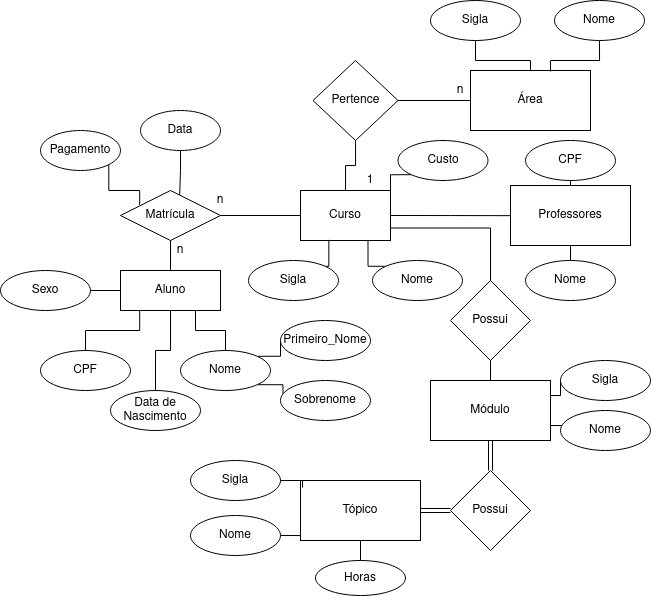

The diagram above was exported from draw.io. Its source (the exported page's mxGraphModel, read from the mxfile embedded in the PNG):
<mxGraphModel dx="1848" dy="1748" grid="1" gridSize="10" guides="1" tooltips="1" connect="1" arrows="1" fold="1" page="1" pageScale="1" pageWidth="827" pageHeight="1169" math="0" shadow="0">
  <root>
    <mxCell id="WIyWlLk6GJQsqaUBKTNV-0" />
    <mxCell id="WIyWlLk6GJQsqaUBKTNV-1" parent="WIyWlLk6GJQsqaUBKTNV-0" />
    <mxCell id="-fIu6Vg0NTpEici0uebA-4" value="" style="edgeStyle=orthogonalEdgeStyle;rounded=0;orthogonalLoop=1;jettySize=auto;html=1;endArrow=none;endFill=0;" edge="1" parent="WIyWlLk6GJQsqaUBKTNV-1" source="-fIu6Vg0NTpEici0uebA-0" target="-fIu6Vg0NTpEici0uebA-3">
      <mxGeometry relative="1" as="geometry" />
    </mxCell>
    <mxCell id="-fIu6Vg0NTpEici0uebA-24" style="edgeStyle=orthogonalEdgeStyle;rounded=0;orthogonalLoop=1;jettySize=auto;html=1;exitX=1;exitY=0.5;exitDx=0;exitDy=0;endArrow=none;endFill=0;strokeColor=#000000;" edge="1" parent="WIyWlLk6GJQsqaUBKTNV-1" source="-fIu6Vg0NTpEici0uebA-0">
      <mxGeometry relative="1" as="geometry">
        <mxPoint x="370" y="205.16666666666674" as="targetPoint" />
      </mxGeometry>
    </mxCell>
    <mxCell id="-fIu6Vg0NTpEici0uebA-0" value="Curso" style="rounded=0;whiteSpace=wrap;html=1;" vertex="1" parent="WIyWlLk6GJQsqaUBKTNV-1">
      <mxGeometry x="160" y="180" width="90" height="50" as="geometry" />
    </mxCell>
    <mxCell id="-fIu6Vg0NTpEici0uebA-6" value="" style="edgeStyle=orthogonalEdgeStyle;rounded=0;orthogonalLoop=1;jettySize=auto;html=1;endArrow=none;endFill=0;" edge="1" parent="WIyWlLk6GJQsqaUBKTNV-1" source="-fIu6Vg0NTpEici0uebA-1" target="-fIu6Vg0NTpEici0uebA-0">
      <mxGeometry relative="1" as="geometry" />
    </mxCell>
    <mxCell id="-fIu6Vg0NTpEici0uebA-1" value="Matrícula" style="rhombus;whiteSpace=wrap;html=1;" vertex="1" parent="WIyWlLk6GJQsqaUBKTNV-1">
      <mxGeometry x="-20" y="180" width="100" height="50" as="geometry" />
    </mxCell>
    <mxCell id="-fIu6Vg0NTpEici0uebA-8" value="" style="edgeStyle=orthogonalEdgeStyle;rounded=0;orthogonalLoop=1;jettySize=auto;html=1;endArrow=none;endFill=0;" edge="1" parent="WIyWlLk6GJQsqaUBKTNV-1" source="-fIu6Vg0NTpEici0uebA-3" target="-fIu6Vg0NTpEici0uebA-7">
      <mxGeometry relative="1" as="geometry" />
    </mxCell>
    <mxCell id="-fIu6Vg0NTpEici0uebA-3" value="Pertence" style="rhombus;whiteSpace=wrap;html=1;" vertex="1" parent="WIyWlLk6GJQsqaUBKTNV-1">
      <mxGeometry x="172.5" y="50" width="85" height="80" as="geometry" />
    </mxCell>
    <mxCell id="-fIu6Vg0NTpEici0uebA-7" value="Área" style="rounded=0;whiteSpace=wrap;html=1;" vertex="1" parent="WIyWlLk6GJQsqaUBKTNV-1">
      <mxGeometry x="330" y="60" width="120" height="60" as="geometry" />
    </mxCell>
    <mxCell id="-fIu6Vg0NTpEici0uebA-9" value="n" style="text;html=1;strokeColor=none;fillColor=none;align=center;verticalAlign=middle;whiteSpace=wrap;rounded=0;" vertex="1" parent="WIyWlLk6GJQsqaUBKTNV-1">
      <mxGeometry x="300" y="70" width="40" height="20" as="geometry" />
    </mxCell>
    <mxCell id="-fIu6Vg0NTpEici0uebA-10" value="1" style="text;html=1;strokeColor=none;fillColor=none;align=center;verticalAlign=middle;whiteSpace=wrap;rounded=0;" vertex="1" parent="WIyWlLk6GJQsqaUBKTNV-1">
      <mxGeometry x="210" y="160" width="40" height="20" as="geometry" />
    </mxCell>
    <mxCell id="-fIu6Vg0NTpEici0uebA-15" style="edgeStyle=orthogonalEdgeStyle;rounded=0;orthogonalLoop=1;jettySize=auto;html=1;endArrow=none;endFill=0;strokeColor=#000000;" edge="1" parent="WIyWlLk6GJQsqaUBKTNV-1" source="-fIu6Vg0NTpEici0uebA-13" target="-fIu6Vg0NTpEici0uebA-7">
      <mxGeometry relative="1" as="geometry" />
    </mxCell>
    <mxCell id="-fIu6Vg0NTpEici0uebA-13" value="&lt;div&gt;Sigla&lt;/div&gt;" style="ellipse;whiteSpace=wrap;html=1;" vertex="1" parent="WIyWlLk6GJQsqaUBKTNV-1">
      <mxGeometry x="290" y="-10" width="90" height="40" as="geometry" />
    </mxCell>
    <mxCell id="-fIu6Vg0NTpEici0uebA-16" style="edgeStyle=orthogonalEdgeStyle;rounded=0;orthogonalLoop=1;jettySize=auto;html=1;exitX=0.5;exitY=1;exitDx=0;exitDy=0;endArrow=none;endFill=0;strokeColor=#000000;entryX=0.667;entryY=0.017;entryDx=0;entryDy=0;entryPerimeter=0;" edge="1" parent="WIyWlLk6GJQsqaUBKTNV-1" source="-fIu6Vg0NTpEici0uebA-14" target="-fIu6Vg0NTpEici0uebA-7">
      <mxGeometry relative="1" as="geometry">
        <mxPoint x="400" y="-10" as="targetPoint" />
        <Array as="points">
          <mxPoint x="459" y="50" />
          <mxPoint x="410" y="50" />
        </Array>
      </mxGeometry>
    </mxCell>
    <mxCell id="-fIu6Vg0NTpEici0uebA-14" value="Nome" style="ellipse;whiteSpace=wrap;html=1;" vertex="1" parent="WIyWlLk6GJQsqaUBKTNV-1">
      <mxGeometry x="414" y="-10" width="90" height="40" as="geometry" />
    </mxCell>
    <mxCell id="-fIu6Vg0NTpEici0uebA-20" style="edgeStyle=orthogonalEdgeStyle;rounded=0;orthogonalLoop=1;jettySize=auto;html=1;exitX=1;exitY=0;exitDx=0;exitDy=0;entryX=0.315;entryY=0.987;entryDx=0;entryDy=0;entryPerimeter=0;endArrow=none;endFill=0;strokeColor=#000000;" edge="1" parent="WIyWlLk6GJQsqaUBKTNV-1" source="-fIu6Vg0NTpEici0uebA-18" target="-fIu6Vg0NTpEici0uebA-0">
      <mxGeometry relative="1" as="geometry" />
    </mxCell>
    <mxCell id="-fIu6Vg0NTpEici0uebA-18" value="&lt;div&gt;Sigla&lt;/div&gt;" style="ellipse;whiteSpace=wrap;html=1;" vertex="1" parent="WIyWlLk6GJQsqaUBKTNV-1">
      <mxGeometry x="108" y="250" width="90" height="40" as="geometry" />
    </mxCell>
    <mxCell id="-fIu6Vg0NTpEici0uebA-21" style="edgeStyle=orthogonalEdgeStyle;rounded=0;orthogonalLoop=1;jettySize=auto;html=1;exitX=0;exitY=0;exitDx=0;exitDy=0;entryX=0.75;entryY=1;entryDx=0;entryDy=0;endArrow=none;endFill=0;strokeColor=#000000;" edge="1" parent="WIyWlLk6GJQsqaUBKTNV-1" source="-fIu6Vg0NTpEici0uebA-19" target="-fIu6Vg0NTpEici0uebA-0">
      <mxGeometry relative="1" as="geometry" />
    </mxCell>
    <mxCell id="-fIu6Vg0NTpEici0uebA-19" value="Nome" style="ellipse;whiteSpace=wrap;html=1;" vertex="1" parent="WIyWlLk6GJQsqaUBKTNV-1">
      <mxGeometry x="232" y="250" width="90" height="40" as="geometry" />
    </mxCell>
    <mxCell id="-fIu6Vg0NTpEici0uebA-23" style="edgeStyle=orthogonalEdgeStyle;rounded=0;orthogonalLoop=1;jettySize=auto;html=1;exitX=0;exitY=1;exitDx=0;exitDy=0;entryX=1;entryY=0.25;entryDx=0;entryDy=0;endArrow=none;endFill=0;strokeColor=#000000;" edge="1" parent="WIyWlLk6GJQsqaUBKTNV-1" source="-fIu6Vg0NTpEici0uebA-22" target="-fIu6Vg0NTpEici0uebA-0">
      <mxGeometry relative="1" as="geometry" />
    </mxCell>
    <mxCell id="-fIu6Vg0NTpEici0uebA-22" value="Custo" style="ellipse;whiteSpace=wrap;html=1;" vertex="1" parent="WIyWlLk6GJQsqaUBKTNV-1">
      <mxGeometry x="257.5" y="130" width="90" height="40" as="geometry" />
    </mxCell>
    <mxCell id="-fIu6Vg0NTpEici0uebA-25" value="Professores" style="rounded=0;whiteSpace=wrap;html=1;" vertex="1" parent="WIyWlLk6GJQsqaUBKTNV-1">
      <mxGeometry x="370" y="175" width="120" height="60" as="geometry" />
    </mxCell>
    <mxCell id="-fIu6Vg0NTpEici0uebA-29" style="edgeStyle=orthogonalEdgeStyle;rounded=0;orthogonalLoop=1;jettySize=auto;html=1;exitX=0.5;exitY=0;exitDx=0;exitDy=0;entryX=0.5;entryY=1;entryDx=0;entryDy=0;endArrow=none;endFill=0;strokeColor=#000000;" edge="1" parent="WIyWlLk6GJQsqaUBKTNV-1" source="-fIu6Vg0NTpEici0uebA-26" target="-fIu6Vg0NTpEici0uebA-25">
      <mxGeometry relative="1" as="geometry" />
    </mxCell>
    <mxCell id="-fIu6Vg0NTpEici0uebA-26" value="Nome" style="ellipse;whiteSpace=wrap;html=1;" vertex="1" parent="WIyWlLk6GJQsqaUBKTNV-1">
      <mxGeometry x="385" y="250" width="90" height="40" as="geometry" />
    </mxCell>
    <mxCell id="-fIu6Vg0NTpEici0uebA-28" style="edgeStyle=orthogonalEdgeStyle;rounded=0;orthogonalLoop=1;jettySize=auto;html=1;exitX=0.5;exitY=1;exitDx=0;exitDy=0;entryX=0.5;entryY=0;entryDx=0;entryDy=0;endArrow=none;endFill=0;strokeColor=#000000;" edge="1" parent="WIyWlLk6GJQsqaUBKTNV-1" source="-fIu6Vg0NTpEici0uebA-27" target="-fIu6Vg0NTpEici0uebA-25">
      <mxGeometry relative="1" as="geometry" />
    </mxCell>
    <mxCell id="-fIu6Vg0NTpEici0uebA-27" value="&lt;div&gt;CPF&lt;/div&gt;" style="ellipse;whiteSpace=wrap;html=1;" vertex="1" parent="WIyWlLk6GJQsqaUBKTNV-1">
      <mxGeometry x="385" y="130" width="90" height="40" as="geometry" />
    </mxCell>
    <mxCell id="-fIu6Vg0NTpEici0uebA-32" style="edgeStyle=orthogonalEdgeStyle;rounded=0;orthogonalLoop=1;jettySize=auto;html=1;entryX=0.5;entryY=1;entryDx=0;entryDy=0;endArrow=none;endFill=0;strokeColor=#000000;" edge="1" parent="WIyWlLk6GJQsqaUBKTNV-1" source="-fIu6Vg0NTpEici0uebA-31" target="-fIu6Vg0NTpEici0uebA-1">
      <mxGeometry relative="1" as="geometry" />
    </mxCell>
    <mxCell id="-fIu6Vg0NTpEici0uebA-31" value="Aluno" style="rounded=0;whiteSpace=wrap;html=1;" vertex="1" parent="WIyWlLk6GJQsqaUBKTNV-1">
      <mxGeometry x="-20" y="260" width="100" height="40" as="geometry" />
    </mxCell>
    <mxCell id="-fIu6Vg0NTpEici0uebA-38" style="edgeStyle=orthogonalEdgeStyle;rounded=0;orthogonalLoop=1;jettySize=auto;html=1;exitX=0.5;exitY=0;exitDx=0;exitDy=0;entryX=0.192;entryY=0.983;entryDx=0;entryDy=0;entryPerimeter=0;endArrow=none;endFill=0;strokeColor=#000000;" edge="1" parent="WIyWlLk6GJQsqaUBKTNV-1" source="-fIu6Vg0NTpEici0uebA-33" target="-fIu6Vg0NTpEici0uebA-31">
      <mxGeometry relative="1" as="geometry" />
    </mxCell>
    <mxCell id="-fIu6Vg0NTpEici0uebA-33" value="&lt;div&gt;CPF&lt;/div&gt;" style="ellipse;whiteSpace=wrap;html=1;" vertex="1" parent="WIyWlLk6GJQsqaUBKTNV-1">
      <mxGeometry x="-100" y="340" width="90" height="40" as="geometry" />
    </mxCell>
    <mxCell id="-fIu6Vg0NTpEici0uebA-36" style="edgeStyle=orthogonalEdgeStyle;rounded=0;orthogonalLoop=1;jettySize=auto;html=1;exitX=0.5;exitY=0;exitDx=0;exitDy=0;entryX=0.75;entryY=1;entryDx=0;entryDy=0;endArrow=none;endFill=0;strokeColor=#000000;" edge="1" parent="WIyWlLk6GJQsqaUBKTNV-1" source="-fIu6Vg0NTpEici0uebA-34" target="-fIu6Vg0NTpEici0uebA-31">
      <mxGeometry relative="1" as="geometry" />
    </mxCell>
    <mxCell id="-fIu6Vg0NTpEici0uebA-42" style="edgeStyle=orthogonalEdgeStyle;rounded=0;orthogonalLoop=1;jettySize=auto;html=1;exitX=1;exitY=0;exitDx=0;exitDy=0;entryX=0;entryY=0.5;entryDx=0;entryDy=0;endArrow=none;endFill=0;strokeColor=#000000;" edge="1" parent="WIyWlLk6GJQsqaUBKTNV-1" source="-fIu6Vg0NTpEici0uebA-34" target="-fIu6Vg0NTpEici0uebA-40">
      <mxGeometry relative="1" as="geometry" />
    </mxCell>
    <mxCell id="-fIu6Vg0NTpEici0uebA-43" style="edgeStyle=orthogonalEdgeStyle;rounded=0;orthogonalLoop=1;jettySize=auto;html=1;exitX=1;exitY=1;exitDx=0;exitDy=0;entryX=0.028;entryY=0.338;entryDx=0;entryDy=0;entryPerimeter=0;endArrow=none;endFill=0;strokeColor=#000000;" edge="1" parent="WIyWlLk6GJQsqaUBKTNV-1" source="-fIu6Vg0NTpEici0uebA-34" target="-fIu6Vg0NTpEici0uebA-41">
      <mxGeometry relative="1" as="geometry" />
    </mxCell>
    <mxCell id="-fIu6Vg0NTpEici0uebA-34" value="Nome" style="ellipse;whiteSpace=wrap;html=1;" vertex="1" parent="WIyWlLk6GJQsqaUBKTNV-1">
      <mxGeometry x="40" y="340" width="90" height="40" as="geometry" />
    </mxCell>
    <mxCell id="-fIu6Vg0NTpEici0uebA-37" style="edgeStyle=orthogonalEdgeStyle;rounded=0;orthogonalLoop=1;jettySize=auto;html=1;exitX=0.5;exitY=0;exitDx=0;exitDy=0;endArrow=none;endFill=0;strokeColor=#000000;" edge="1" parent="WIyWlLk6GJQsqaUBKTNV-1" source="-fIu6Vg0NTpEici0uebA-35" target="-fIu6Vg0NTpEici0uebA-31">
      <mxGeometry relative="1" as="geometry" />
    </mxCell>
    <mxCell id="-fIu6Vg0NTpEici0uebA-35" value="&lt;div&gt;Data de Nascimento&lt;/div&gt;" style="ellipse;whiteSpace=wrap;html=1;" vertex="1" parent="WIyWlLk6GJQsqaUBKTNV-1">
      <mxGeometry x="-30" y="380" width="90" height="40" as="geometry" />
    </mxCell>
    <mxCell id="-fIu6Vg0NTpEici0uebA-40" value="Primeiro_Nome" style="ellipse;whiteSpace=wrap;html=1;" vertex="1" parent="WIyWlLk6GJQsqaUBKTNV-1">
      <mxGeometry x="140" y="310" width="90" height="40" as="geometry" />
    </mxCell>
    <mxCell id="-fIu6Vg0NTpEici0uebA-41" value="Sobrenome" style="ellipse;whiteSpace=wrap;html=1;" vertex="1" parent="WIyWlLk6GJQsqaUBKTNV-1">
      <mxGeometry x="140" y="370" width="90" height="40" as="geometry" />
    </mxCell>
    <mxCell id="-fIu6Vg0NTpEici0uebA-46" style="edgeStyle=orthogonalEdgeStyle;rounded=0;orthogonalLoop=1;jettySize=auto;html=1;exitX=1;exitY=0.5;exitDx=0;exitDy=0;entryX=0;entryY=0.5;entryDx=0;entryDy=0;endArrow=none;endFill=0;strokeColor=#000000;" edge="1" parent="WIyWlLk6GJQsqaUBKTNV-1" source="-fIu6Vg0NTpEici0uebA-45" target="-fIu6Vg0NTpEici0uebA-31">
      <mxGeometry relative="1" as="geometry" />
    </mxCell>
    <mxCell id="-fIu6Vg0NTpEici0uebA-45" value="&lt;div&gt;Sexo&lt;/div&gt;" style="ellipse;whiteSpace=wrap;html=1;" vertex="1" parent="WIyWlLk6GJQsqaUBKTNV-1">
      <mxGeometry x="-140" y="260" width="90" height="40" as="geometry" />
    </mxCell>
    <mxCell id="-fIu6Vg0NTpEici0uebA-48" style="edgeStyle=orthogonalEdgeStyle;rounded=0;orthogonalLoop=1;jettySize=auto;html=1;exitX=1;exitY=1;exitDx=0;exitDy=0;entryX=0.192;entryY=0.287;entryDx=0;entryDy=0;entryPerimeter=0;endArrow=none;endFill=0;strokeColor=#000000;" edge="1" parent="WIyWlLk6GJQsqaUBKTNV-1" source="-fIu6Vg0NTpEici0uebA-47" target="-fIu6Vg0NTpEici0uebA-1">
      <mxGeometry relative="1" as="geometry" />
    </mxCell>
    <mxCell id="-fIu6Vg0NTpEici0uebA-47" value="&lt;div&gt;Pagamento&lt;/div&gt;" style="ellipse;whiteSpace=wrap;html=1;" vertex="1" parent="WIyWlLk6GJQsqaUBKTNV-1">
      <mxGeometry x="-100" y="120" width="80" height="40" as="geometry" />
    </mxCell>
    <mxCell id="-fIu6Vg0NTpEici0uebA-50" style="edgeStyle=orthogonalEdgeStyle;rounded=0;orthogonalLoop=1;jettySize=auto;html=1;exitX=0.5;exitY=1;exitDx=0;exitDy=0;entryX=0.592;entryY=0.087;entryDx=0;entryDy=0;entryPerimeter=0;endArrow=none;endFill=0;strokeColor=#000000;" edge="1" parent="WIyWlLk6GJQsqaUBKTNV-1" source="-fIu6Vg0NTpEici0uebA-49" target="-fIu6Vg0NTpEici0uebA-1">
      <mxGeometry relative="1" as="geometry" />
    </mxCell>
    <mxCell id="-fIu6Vg0NTpEici0uebA-49" value="&lt;div&gt;Data&lt;/div&gt;" style="ellipse;whiteSpace=wrap;html=1;" vertex="1" parent="WIyWlLk6GJQsqaUBKTNV-1">
      <mxGeometry y="100" width="80" height="40" as="geometry" />
    </mxCell>
    <mxCell id="-fIu6Vg0NTpEici0uebA-58" style="edgeStyle=orthogonalEdgeStyle;rounded=0;orthogonalLoop=1;jettySize=auto;html=1;exitX=1;exitY=0.25;exitDx=0;exitDy=0;entryX=0;entryY=0.5;entryDx=0;entryDy=0;endArrow=none;endFill=0;strokeColor=#000000;" edge="1" parent="WIyWlLk6GJQsqaUBKTNV-1" source="-fIu6Vg0NTpEici0uebA-51" target="-fIu6Vg0NTpEici0uebA-56">
      <mxGeometry relative="1" as="geometry" />
    </mxCell>
    <mxCell id="-fIu6Vg0NTpEici0uebA-59" style="edgeStyle=orthogonalEdgeStyle;rounded=0;orthogonalLoop=1;jettySize=auto;html=1;exitX=1;exitY=0.75;exitDx=0;exitDy=0;entryX=0.03;entryY=0.379;entryDx=0;entryDy=0;entryPerimeter=0;endArrow=none;endFill=0;strokeColor=#000000;" edge="1" parent="WIyWlLk6GJQsqaUBKTNV-1" source="-fIu6Vg0NTpEici0uebA-51" target="-fIu6Vg0NTpEici0uebA-57">
      <mxGeometry relative="1" as="geometry" />
    </mxCell>
    <mxCell id="-fIu6Vg0NTpEici0uebA-51" value="Módulo" style="rounded=0;whiteSpace=wrap;html=1;" vertex="1" parent="WIyWlLk6GJQsqaUBKTNV-1">
      <mxGeometry x="290" y="370" width="120" height="60" as="geometry" />
    </mxCell>
    <mxCell id="-fIu6Vg0NTpEici0uebA-54" style="edgeStyle=orthogonalEdgeStyle;rounded=0;orthogonalLoop=1;jettySize=auto;html=1;exitX=0.5;exitY=0;exitDx=0;exitDy=0;entryX=1;entryY=0.75;entryDx=0;entryDy=0;endArrow=none;endFill=0;strokeColor=#000000;" edge="1" parent="WIyWlLk6GJQsqaUBKTNV-1" source="-fIu6Vg0NTpEici0uebA-52" target="-fIu6Vg0NTpEici0uebA-0">
      <mxGeometry relative="1" as="geometry" />
    </mxCell>
    <mxCell id="-fIu6Vg0NTpEici0uebA-55" style="edgeStyle=orthogonalEdgeStyle;rounded=0;orthogonalLoop=1;jettySize=auto;html=1;exitX=0.5;exitY=1;exitDx=0;exitDy=0;endArrow=none;endFill=0;strokeColor=#000000;" edge="1" parent="WIyWlLk6GJQsqaUBKTNV-1" source="-fIu6Vg0NTpEici0uebA-52" target="-fIu6Vg0NTpEici0uebA-51">
      <mxGeometry relative="1" as="geometry" />
    </mxCell>
    <mxCell id="-fIu6Vg0NTpEici0uebA-52" value="Possui" style="rhombus;whiteSpace=wrap;html=1;" vertex="1" parent="WIyWlLk6GJQsqaUBKTNV-1">
      <mxGeometry x="310" y="270" width="80" height="80" as="geometry" />
    </mxCell>
    <mxCell id="-fIu6Vg0NTpEici0uebA-56" value="&lt;div&gt;Sigla&lt;/div&gt;" style="ellipse;whiteSpace=wrap;html=1;" vertex="1" parent="WIyWlLk6GJQsqaUBKTNV-1">
      <mxGeometry x="420" y="350" width="90" height="40" as="geometry" />
    </mxCell>
    <mxCell id="-fIu6Vg0NTpEici0uebA-57" value="Nome" style="ellipse;whiteSpace=wrap;html=1;" vertex="1" parent="WIyWlLk6GJQsqaUBKTNV-1">
      <mxGeometry x="420" y="400" width="90" height="40" as="geometry" />
    </mxCell>
    <mxCell id="-fIu6Vg0NTpEici0uebA-62" style="edgeStyle=orthogonalEdgeStyle;rounded=0;orthogonalLoop=1;jettySize=auto;html=1;exitX=1;exitY=0.5;exitDx=0;exitDy=0;entryX=0;entryY=0.5;entryDx=0;entryDy=0;endArrow=none;endFill=0;strokeColor=#000000;shape=link;" edge="1" parent="WIyWlLk6GJQsqaUBKTNV-1" source="-fIu6Vg0NTpEici0uebA-60" target="-fIu6Vg0NTpEici0uebA-61">
      <mxGeometry relative="1" as="geometry" />
    </mxCell>
    <mxCell id="-fIu6Vg0NTpEici0uebA-70" style="edgeStyle=orthogonalEdgeStyle;rounded=0;orthogonalLoop=1;jettySize=auto;html=1;exitX=0.5;exitY=1;exitDx=0;exitDy=0;endArrow=none;endFill=0;strokeColor=#000000;" edge="1" parent="WIyWlLk6GJQsqaUBKTNV-1" source="-fIu6Vg0NTpEici0uebA-60" target="-fIu6Vg0NTpEici0uebA-69">
      <mxGeometry relative="1" as="geometry" />
    </mxCell>
    <mxCell id="-fIu6Vg0NTpEici0uebA-60" value="Tópico" style="rounded=0;whiteSpace=wrap;html=1;" vertex="1" parent="WIyWlLk6GJQsqaUBKTNV-1">
      <mxGeometry x="160" y="470" width="120" height="60" as="geometry" />
    </mxCell>
    <mxCell id="-fIu6Vg0NTpEici0uebA-63" style="edgeStyle=orthogonalEdgeStyle;shape=link;rounded=0;orthogonalLoop=1;jettySize=auto;html=1;exitX=0.5;exitY=0;exitDx=0;exitDy=0;entryX=0.5;entryY=1;entryDx=0;entryDy=0;endArrow=none;endFill=0;strokeColor=#000000;" edge="1" parent="WIyWlLk6GJQsqaUBKTNV-1" source="-fIu6Vg0NTpEici0uebA-61" target="-fIu6Vg0NTpEici0uebA-51">
      <mxGeometry relative="1" as="geometry" />
    </mxCell>
    <mxCell id="-fIu6Vg0NTpEici0uebA-61" value="Possui" style="rhombus;whiteSpace=wrap;html=1;" vertex="1" parent="WIyWlLk6GJQsqaUBKTNV-1">
      <mxGeometry x="310" y="460" width="80" height="80" as="geometry" />
    </mxCell>
    <mxCell id="-fIu6Vg0NTpEici0uebA-66" style="edgeStyle=orthogonalEdgeStyle;rounded=0;orthogonalLoop=1;jettySize=auto;html=1;exitX=1;exitY=0.5;exitDx=0;exitDy=0;entryX=0.017;entryY=0.117;entryDx=0;entryDy=0;entryPerimeter=0;endArrow=none;endFill=0;strokeColor=#000000;" edge="1" parent="WIyWlLk6GJQsqaUBKTNV-1" source="-fIu6Vg0NTpEici0uebA-64" target="-fIu6Vg0NTpEici0uebA-60">
      <mxGeometry relative="1" as="geometry" />
    </mxCell>
    <mxCell id="-fIu6Vg0NTpEici0uebA-64" value="&lt;div&gt;Sigla&lt;/div&gt;" style="ellipse;whiteSpace=wrap;html=1;" vertex="1" parent="WIyWlLk6GJQsqaUBKTNV-1">
      <mxGeometry x="50" y="450" width="90" height="40" as="geometry" />
    </mxCell>
    <mxCell id="-fIu6Vg0NTpEici0uebA-67" style="edgeStyle=orthogonalEdgeStyle;rounded=0;orthogonalLoop=1;jettySize=auto;html=1;exitX=1;exitY=0.5;exitDx=0;exitDy=0;entryX=0;entryY=0.75;entryDx=0;entryDy=0;endArrow=none;endFill=0;strokeColor=#000000;" edge="1" parent="WIyWlLk6GJQsqaUBKTNV-1" source="-fIu6Vg0NTpEici0uebA-65" target="-fIu6Vg0NTpEici0uebA-60">
      <mxGeometry relative="1" as="geometry" />
    </mxCell>
    <mxCell id="-fIu6Vg0NTpEici0uebA-65" value="Nome" style="ellipse;whiteSpace=wrap;html=1;" vertex="1" parent="WIyWlLk6GJQsqaUBKTNV-1">
      <mxGeometry x="50" y="505" width="90" height="40" as="geometry" />
    </mxCell>
    <mxCell id="-fIu6Vg0NTpEici0uebA-69" value="&lt;div&gt;Horas&lt;/div&gt;" style="ellipse;whiteSpace=wrap;html=1;" vertex="1" parent="WIyWlLk6GJQsqaUBKTNV-1">
      <mxGeometry x="175" y="550" width="90" height="35" as="geometry" />
    </mxCell>
    <mxCell id="-fIu6Vg0NTpEici0uebA-71" value="n" style="text;html=1;strokeColor=none;fillColor=none;align=center;verticalAlign=middle;whiteSpace=wrap;rounded=0;" vertex="1" parent="WIyWlLk6GJQsqaUBKTNV-1">
      <mxGeometry x="60" y="180" width="40" height="20" as="geometry" />
    </mxCell>
    <mxCell id="-fIu6Vg0NTpEici0uebA-72" value="n" style="text;html=1;strokeColor=none;fillColor=none;align=center;verticalAlign=middle;whiteSpace=wrap;rounded=0;" vertex="1" parent="WIyWlLk6GJQsqaUBKTNV-1">
      <mxGeometry x="20" y="230" width="40" height="20" as="geometry" />
    </mxCell>
  </root>
</mxGraphModel>